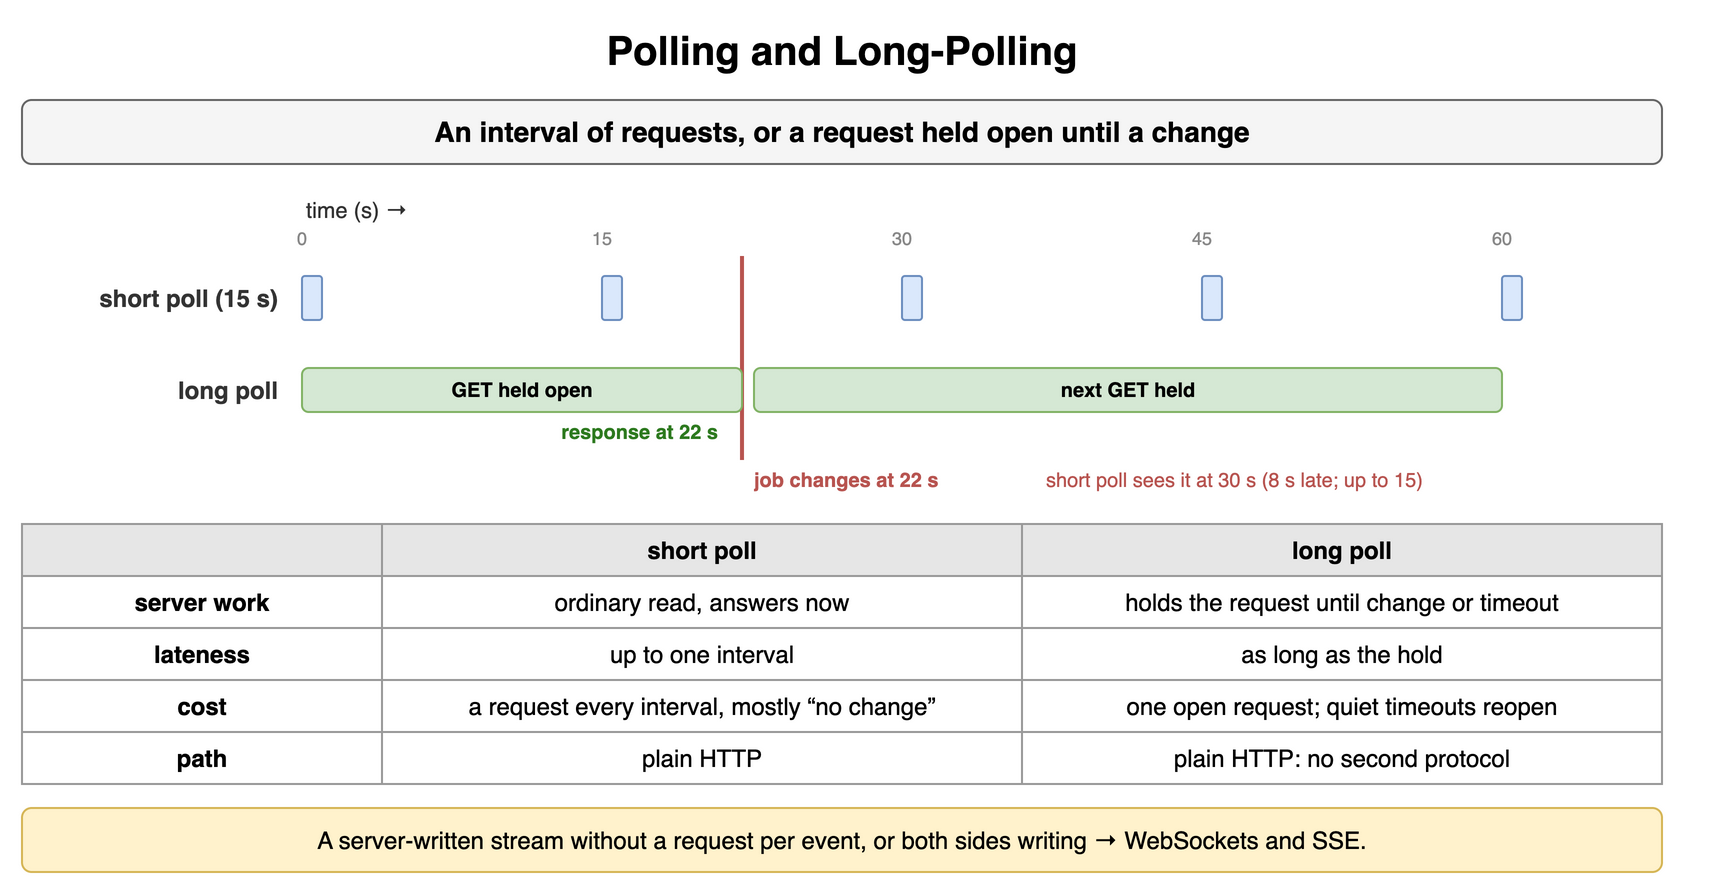

The diagram above was exported from draw.io. Its source (the exported page's mxGraphModel, read from the mxfile embedded in the PNG):
<mxGraphModel dx="900" dy="450" grid="1" gridSize="10" guides="1" tooltips="1" connect="1" arrows="1" fold="1" page="1" pageScale="1" pageWidth="900" pageHeight="450" math="0" shadow="0">
  <root>
    <mxCell id="0" />
    <mxCell id="1" parent="0" />
    <mxCell id="i1" value="Polling and Long-Polling" style="text;html=1;align=center;verticalAlign=middle;whiteSpace=wrap;fontSize=20;fontStyle=1;" vertex="1" parent="1">
      <mxGeometry x="40" y="10" width="820" height="30" as="geometry" />
    </mxCell>
    <mxCell id="i2" value="An interval of requests, or a request held open until a change" style="rounded=1;whiteSpace=wrap;html=1;fillColor=#f5f5f5;strokeColor=#666666;fontStyle=1;fontSize=14;" vertex="1" parent="1">
      <mxGeometry x="40" y="50" width="820" height="32" as="geometry" />
    </mxCell>
    <mxCell id="i3" value="time (s) →" style="text;html=1;whiteSpace=wrap;fontSize=11;align=left;verticalAlign=middle;fontSize=11;fontColor=#333333;" vertex="1" parent="1">
      <mxGeometry x="180" y="96" width="200" height="18" as="geometry" />
    </mxCell>
    <mxCell id="i4" value="0" style="text;html=1;whiteSpace=wrap;fontSize=11;align=center;verticalAlign=middle;fontSize=9;fontColor=#888;" vertex="1" parent="1">
      <mxGeometry x="170" y="112" width="20" height="14" as="geometry" />
    </mxCell>
    <mxCell id="i5" value="15" style="text;html=1;whiteSpace=wrap;fontSize=11;align=center;verticalAlign=middle;fontSize=9;fontColor=#888;" vertex="1" parent="1">
      <mxGeometry x="320" y="112" width="20" height="14" as="geometry" />
    </mxCell>
    <mxCell id="i6" value="30" style="text;html=1;whiteSpace=wrap;fontSize=11;align=center;verticalAlign=middle;fontSize=9;fontColor=#888;" vertex="1" parent="1">
      <mxGeometry x="470" y="112" width="20" height="14" as="geometry" />
    </mxCell>
    <mxCell id="i7" value="45" style="text;html=1;whiteSpace=wrap;fontSize=11;align=center;verticalAlign=middle;fontSize=9;fontColor=#888;" vertex="1" parent="1">
      <mxGeometry x="620" y="112" width="20" height="14" as="geometry" />
    </mxCell>
    <mxCell id="i8" value="60" style="text;html=1;whiteSpace=wrap;fontSize=11;align=center;verticalAlign=middle;fontSize=9;fontColor=#888;" vertex="1" parent="1">
      <mxGeometry x="770" y="112" width="20" height="14" as="geometry" />
    </mxCell>
    <mxCell id="i9" value="short poll (15 s)" style="text;html=1;whiteSpace=wrap;fontSize=11;align=right;verticalAlign=middle;fontSize=12;fontColor=#333333;fontStyle=1;" vertex="1" parent="1">
      <mxGeometry x="40" y="134" width="130" height="30" as="geometry" />
    </mxCell>
    <mxCell id="i10" value="" style="rounded=1;whiteSpace=wrap;html=1;fillColor=#dae8fc;strokeColor=#6c8ebf;fontSize=12;align=center;fontStyle=1;" vertex="1" parent="1">
      <mxGeometry x="180" y="138" width="10" height="22" as="geometry" />
    </mxCell>
    <mxCell id="i11" value="" style="rounded=1;whiteSpace=wrap;html=1;fillColor=#dae8fc;strokeColor=#6c8ebf;fontSize=12;align=center;fontStyle=1;" vertex="1" parent="1">
      <mxGeometry x="330" y="138" width="10" height="22" as="geometry" />
    </mxCell>
    <mxCell id="i12" value="" style="rounded=1;whiteSpace=wrap;html=1;fillColor=#dae8fc;strokeColor=#6c8ebf;fontSize=12;align=center;fontStyle=1;" vertex="1" parent="1">
      <mxGeometry x="480" y="138" width="10" height="22" as="geometry" />
    </mxCell>
    <mxCell id="i13" value="" style="rounded=1;whiteSpace=wrap;html=1;fillColor=#dae8fc;strokeColor=#6c8ebf;fontSize=12;align=center;fontStyle=1;" vertex="1" parent="1">
      <mxGeometry x="630" y="138" width="10" height="22" as="geometry" />
    </mxCell>
    <mxCell id="i14" value="" style="rounded=1;whiteSpace=wrap;html=1;fillColor=#dae8fc;strokeColor=#6c8ebf;fontSize=12;align=center;fontStyle=1;" vertex="1" parent="1">
      <mxGeometry x="780" y="138" width="10" height="22" as="geometry" />
    </mxCell>
    <mxCell id="i15" value="" style="endArrow=none;html=1;strokeColor=#b85450;strokeWidth=2;" edge="1" parent="1">
      <mxGeometry relative="1" as="geometry">
        <mxPoint x="400" y="128" as="sourcePoint" />
        <mxPoint x="400" y="230" as="targetPoint" />
      </mxGeometry>
    </mxCell>
    <mxCell id="i16" value="job changes at 22 s" style="text;html=1;whiteSpace=wrap;fontSize=11;align=left;verticalAlign=middle;fontSize=10;fontColor=#b85450;fontStyle=1;" vertex="1" parent="1">
      <mxGeometry x="404" y="232" width="160" height="16" as="geometry" />
    </mxCell>
    <mxCell id="i17" value="short poll sees it at 30 s (8 s late; up to 15)" style="text;html=1;whiteSpace=wrap;fontSize=11;align=left;verticalAlign=middle;fontSize=10;fontColor=#b85450;" vertex="1" parent="1">
      <mxGeometry x="550" y="232" width="330" height="16" as="geometry" />
    </mxCell>
    <mxCell id="i18" value="long poll" style="text;html=1;whiteSpace=wrap;fontSize=11;align=right;verticalAlign=middle;fontSize=12;fontColor=#333333;fontStyle=1;" vertex="1" parent="1">
      <mxGeometry x="40" y="180" width="130" height="30" as="geometry" />
    </mxCell>
    <mxCell id="i19" value="GET held open" style="rounded=1;whiteSpace=wrap;html=1;fillColor=#d5e8d4;strokeColor=#82b366;fontSize=10;align=center;fontStyle=1;" vertex="1" parent="1">
      <mxGeometry x="180" y="184" width="220" height="22" as="geometry" />
    </mxCell>
    <mxCell id="i20" value="next GET held" style="rounded=1;whiteSpace=wrap;html=1;fillColor=#d5e8d4;strokeColor=#82b366;fontSize=10;align=center;fontStyle=1;" vertex="1" parent="1">
      <mxGeometry x="406" y="184" width="374" height="22" as="geometry" />
    </mxCell>
    <mxCell id="i21" value="response at 22 s" style="text;html=1;whiteSpace=wrap;fontSize=11;align=right;verticalAlign=middle;fontSize=10;fontColor=#2d7a1f;fontStyle=1;" vertex="1" parent="1">
      <mxGeometry x="250" y="208" width="140" height="16" as="geometry" />
    </mxCell>
    <mxCell id="i22" value="" style="whiteSpace=wrap;html=1;fillColor=#e6e6e6;strokeColor=#999999;fontStyle=1;fontSize=12;" vertex="1" parent="1">
      <mxGeometry x="40" y="262" width="180" height="26" as="geometry" />
    </mxCell>
    <mxCell id="i23" value="short poll" style="whiteSpace=wrap;html=1;fillColor=#e6e6e6;strokeColor=#999999;fontStyle=1;fontSize=12;" vertex="1" parent="1">
      <mxGeometry x="220" y="262" width="320" height="26" as="geometry" />
    </mxCell>
    <mxCell id="i24" value="long poll" style="whiteSpace=wrap;html=1;fillColor=#e6e6e6;strokeColor=#999999;fontStyle=1;fontSize=12;" vertex="1" parent="1">
      <mxGeometry x="540" y="262" width="320" height="26" as="geometry" />
    </mxCell>
    <mxCell id="i25" value="server work" style="whiteSpace=wrap;html=1;strokeColor=#999999;fontSize=12;fillColor=#ffffff;fontStyle=1;" vertex="1" parent="1">
      <mxGeometry x="40" y="288" width="180" height="26" as="geometry" />
    </mxCell>
    <mxCell id="i26" value="ordinary read, answers now" style="whiteSpace=wrap;html=1;strokeColor=#999999;fontSize=12;fillColor=#ffffff;" vertex="1" parent="1">
      <mxGeometry x="220" y="288" width="320" height="26" as="geometry" />
    </mxCell>
    <mxCell id="i27" value="holds the request until change or timeout" style="whiteSpace=wrap;html=1;strokeColor=#999999;fontSize=12;fillColor=#ffffff;" vertex="1" parent="1">
      <mxGeometry x="540" y="288" width="320" height="26" as="geometry" />
    </mxCell>
    <mxCell id="i28" value="lateness" style="whiteSpace=wrap;html=1;strokeColor=#999999;fontSize=12;fillColor=#ffffff;fontStyle=1;" vertex="1" parent="1">
      <mxGeometry x="40" y="314" width="180" height="26" as="geometry" />
    </mxCell>
    <mxCell id="i29" value="up to one interval" style="whiteSpace=wrap;html=1;strokeColor=#999999;fontSize=12;fillColor=#ffffff;" vertex="1" parent="1">
      <mxGeometry x="220" y="314" width="320" height="26" as="geometry" />
    </mxCell>
    <mxCell id="i30" value="as long as the hold" style="whiteSpace=wrap;html=1;strokeColor=#999999;fontSize=12;fillColor=#ffffff;" vertex="1" parent="1">
      <mxGeometry x="540" y="314" width="320" height="26" as="geometry" />
    </mxCell>
    <mxCell id="i31" value="cost" style="whiteSpace=wrap;html=1;strokeColor=#999999;fontSize=12;fillColor=#ffffff;fontStyle=1;" vertex="1" parent="1">
      <mxGeometry x="40" y="340" width="180" height="26" as="geometry" />
    </mxCell>
    <mxCell id="i32" value="a request every interval, mostly “no change”" style="whiteSpace=wrap;html=1;strokeColor=#999999;fontSize=12;fillColor=#ffffff;" vertex="1" parent="1">
      <mxGeometry x="220" y="340" width="320" height="26" as="geometry" />
    </mxCell>
    <mxCell id="i33" value="one open request; quiet timeouts reopen" style="whiteSpace=wrap;html=1;strokeColor=#999999;fontSize=12;fillColor=#ffffff;" vertex="1" parent="1">
      <mxGeometry x="540" y="340" width="320" height="26" as="geometry" />
    </mxCell>
    <mxCell id="i34" value="path" style="whiteSpace=wrap;html=1;strokeColor=#999999;fontSize=12;fillColor=#ffffff;fontStyle=1;" vertex="1" parent="1">
      <mxGeometry x="40" y="366" width="180" height="26" as="geometry" />
    </mxCell>
    <mxCell id="i35" value="plain HTTP" style="whiteSpace=wrap;html=1;strokeColor=#999999;fontSize=12;fillColor=#ffffff;" vertex="1" parent="1">
      <mxGeometry x="220" y="366" width="320" height="26" as="geometry" />
    </mxCell>
    <mxCell id="i36" value="plain HTTP: no second protocol" style="whiteSpace=wrap;html=1;strokeColor=#999999;fontSize=12;fillColor=#ffffff;" vertex="1" parent="1">
      <mxGeometry x="540" y="366" width="320" height="26" as="geometry" />
    </mxCell>
    <mxCell id="i37" value="A server-written stream without a request per event, or both sides writing → WebSockets and SSE." style="rounded=1;whiteSpace=wrap;html=1;fillColor=#fff2cc;strokeColor=#d6b656;fontSize=12;align=center;" vertex="1" parent="1">
      <mxGeometry x="40" y="404" width="820" height="32" as="geometry" />
    </mxCell>
  </root>
</mxGraphModel>